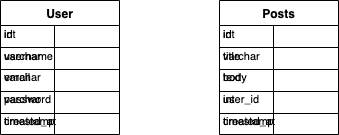

The diagram above was exported from draw.io. Its source (the exported page's mxGraphModel, read from the mxfile embedded in the PNG):
<mxGraphModel>
  <root>
    <mxCell id="0" />
    <mxCell id="1" parent="0" />
    <mxCell id="2" value="User" style="shape=table;startSize=25;container=1;collapsible=0;childLayout=tableLayout;fixedRows=1;rowLines=1;fontStyle=1;align=center;resizeLast=1;" vertex="1" parent="1">
      <mxGeometry x="20" y="20" width="119" height="134" as="geometry" />
    </mxCell>
    <mxCell id="3" style="shape=tableRow;horizontal=0;startSize=0;swimlaneHead=0;swimlaneBody=0;fillColor=none;collapsible=0;dropTarget=0;points=[[0,0.5],[1,0.5]];portConstraint=eastwest;top=0;left=0;right=0;bottom=0;" vertex="1" parent="2">
      <mxGeometry y="22" width="119" height="22" as="geometry" />
    </mxCell>
    <mxCell id="4" value="int" style="shape=partialRectangle;connectable=0;fillColor=none;top=0;left=0;bottom=0;right=0;align=left;spacingLeft=2;overflow=hidden;fontSize=11;" vertex="1" parent="3">
      <mxGeometry width="54" height="22" as="geometry" />
    </mxCell>
    <mxCell id="5" value="id" style="shape=partialRectangle;connectable=0;fillColor=none;top=0;left=0;bottom=0;right=0;align=left;spacingLeft=2;overflow=hidden;fontSize=11;" vertex="1" parent="3">
      <mxGeometry width="65" height="22" as="geometry" />
    </mxCell>
    <mxCell id="6" style="shape=tableRow;horizontal=0;startSize=0;swimlaneHead=0;swimlaneBody=0;fillColor=none;collapsible=0;dropTarget=0;points=[[0,0.5],[1,0.5]];portConstraint=eastwest;top=0;left=0;right=0;bottom=0;" vertex="1" parent="2">
      <mxGeometry y="44" width="119" height="22" as="geometry" />
    </mxCell>
    <mxCell id="7" value="varchar" style="shape=partialRectangle;connectable=0;fillColor=none;top=0;left=0;bottom=0;right=0;align=left;spacingLeft=2;overflow=hidden;fontSize=11;" vertex="1" parent="6">
      <mxGeometry width="54" height="22" as="geometry" />
    </mxCell>
    <mxCell id="8" value="username" style="shape=partialRectangle;connectable=0;fillColor=none;top=0;left=0;bottom=0;right=0;align=left;spacingLeft=2;overflow=hidden;fontSize=11;" vertex="1" parent="6">
      <mxGeometry width="65" height="22" as="geometry" />
    </mxCell>
    <mxCell id="9" style="shape=tableRow;horizontal=0;startSize=0;swimlaneHead=0;swimlaneBody=0;fillColor=none;collapsible=0;dropTarget=0;points=[[0,0.5],[1,0.5]];portConstraint=eastwest;top=0;left=0;right=0;bottom=0;" vertex="1" parent="2">
      <mxGeometry y="65" width="119" height="22" as="geometry" />
    </mxCell>
    <mxCell id="10" value="varchar" style="shape=partialRectangle;connectable=0;fillColor=none;top=0;left=0;bottom=0;right=0;align=left;spacingLeft=2;overflow=hidden;fontSize=11;" vertex="1" parent="9">
      <mxGeometry width="54" height="22" as="geometry" />
    </mxCell>
    <mxCell id="11" value="email" style="shape=partialRectangle;connectable=0;fillColor=none;top=0;left=0;bottom=0;right=0;align=left;spacingLeft=2;overflow=hidden;fontSize=11;" vertex="1" parent="9">
      <mxGeometry width="65" height="22" as="geometry" />
    </mxCell>
    <mxCell id="12" style="shape=tableRow;horizontal=0;startSize=0;swimlaneHead=0;swimlaneBody=0;fillColor=none;collapsible=0;dropTarget=0;points=[[0,0.5],[1,0.5]];portConstraint=eastwest;top=0;left=0;right=0;bottom=0;" vertex="1" parent="2">
      <mxGeometry y="87" width="119" height="22" as="geometry" />
    </mxCell>
    <mxCell id="13" value="varchar" style="shape=partialRectangle;connectable=0;fillColor=none;top=0;left=0;bottom=0;right=0;align=left;spacingLeft=2;overflow=hidden;fontSize=11;" vertex="1" parent="12">
      <mxGeometry width="54" height="22" as="geometry" />
    </mxCell>
    <mxCell id="14" value="password" style="shape=partialRectangle;connectable=0;fillColor=none;top=0;left=0;bottom=0;right=0;align=left;spacingLeft=2;overflow=hidden;fontSize=11;" vertex="1" parent="12">
      <mxGeometry width="65" height="22" as="geometry" />
    </mxCell>
    <mxCell id="15" style="shape=tableRow;horizontal=0;startSize=0;swimlaneHead=0;swimlaneBody=0;fillColor=none;collapsible=0;dropTarget=0;points=[[0,0.5],[1,0.5]];portConstraint=eastwest;top=0;left=0;right=0;bottom=0;" vertex="1" parent="2">
      <mxGeometry y="109" width="119" height="22" as="geometry" />
    </mxCell>
    <mxCell id="16" value="timestamp" style="shape=partialRectangle;connectable=0;fillColor=none;top=0;left=0;bottom=0;right=0;align=left;spacingLeft=2;overflow=hidden;fontSize=11;" vertex="1" parent="15">
      <mxGeometry width="54" height="22" as="geometry" />
    </mxCell>
    <mxCell id="17" value="created_at" style="shape=partialRectangle;connectable=0;fillColor=none;top=0;left=0;bottom=0;right=0;align=left;spacingLeft=2;overflow=hidden;fontSize=11;" vertex="1" parent="15">
      <mxGeometry width="65" height="22" as="geometry" />
    </mxCell>
    <mxCell id="18" value="Posts" style="shape=table;startSize=25;container=1;collapsible=0;childLayout=tableLayout;fixedRows=1;rowLines=1;fontStyle=1;align=center;resizeLast=1;" vertex="1" parent="1">
      <mxGeometry x="239" y="20" width="119" height="134" as="geometry" />
    </mxCell>
    <mxCell id="19" style="shape=tableRow;horizontal=0;startSize=0;swimlaneHead=0;swimlaneBody=0;fillColor=none;collapsible=0;dropTarget=0;points=[[0,0.5],[1,0.5]];portConstraint=eastwest;top=0;left=0;right=0;bottom=0;" vertex="1" parent="18">
      <mxGeometry y="22" width="119" height="22" as="geometry" />
    </mxCell>
    <mxCell id="20" value="int" style="shape=partialRectangle;connectable=0;fillColor=none;top=0;left=0;bottom=0;right=0;align=left;spacingLeft=2;overflow=hidden;fontSize=11;" vertex="1" parent="19">
      <mxGeometry width="54" height="22" as="geometry" />
    </mxCell>
    <mxCell id="21" value="id" style="shape=partialRectangle;connectable=0;fillColor=none;top=0;left=0;bottom=0;right=0;align=left;spacingLeft=2;overflow=hidden;fontSize=11;" vertex="1" parent="19">
      <mxGeometry width="65" height="22" as="geometry" />
    </mxCell>
    <mxCell id="22" style="shape=tableRow;horizontal=0;startSize=0;swimlaneHead=0;swimlaneBody=0;fillColor=none;collapsible=0;dropTarget=0;points=[[0,0.5],[1,0.5]];portConstraint=eastwest;top=0;left=0;right=0;bottom=0;" vertex="1" parent="18">
      <mxGeometry y="44" width="119" height="22" as="geometry" />
    </mxCell>
    <mxCell id="23" value="varchar" style="shape=partialRectangle;connectable=0;fillColor=none;top=0;left=0;bottom=0;right=0;align=left;spacingLeft=2;overflow=hidden;fontSize=11;" vertex="1" parent="22">
      <mxGeometry width="54" height="22" as="geometry" />
    </mxCell>
    <mxCell id="24" value="title" style="shape=partialRectangle;connectable=0;fillColor=none;top=0;left=0;bottom=0;right=0;align=left;spacingLeft=2;overflow=hidden;fontSize=11;" vertex="1" parent="22">
      <mxGeometry width="65" height="22" as="geometry" />
    </mxCell>
    <mxCell id="25" style="shape=tableRow;horizontal=0;startSize=0;swimlaneHead=0;swimlaneBody=0;fillColor=none;collapsible=0;dropTarget=0;points=[[0,0.5],[1,0.5]];portConstraint=eastwest;top=0;left=0;right=0;bottom=0;" vertex="1" parent="18">
      <mxGeometry y="65" width="119" height="22" as="geometry" />
    </mxCell>
    <mxCell id="26" value="text" style="shape=partialRectangle;connectable=0;fillColor=none;top=0;left=0;bottom=0;right=0;align=left;spacingLeft=2;overflow=hidden;fontSize=11;" vertex="1" parent="25">
      <mxGeometry width="54" height="22" as="geometry" />
    </mxCell>
    <mxCell id="27" value="body" style="shape=partialRectangle;connectable=0;fillColor=none;top=0;left=0;bottom=0;right=0;align=left;spacingLeft=2;overflow=hidden;fontSize=11;" vertex="1" parent="25">
      <mxGeometry width="65" height="22" as="geometry" />
    </mxCell>
    <mxCell id="28" style="shape=tableRow;horizontal=0;startSize=0;swimlaneHead=0;swimlaneBody=0;fillColor=none;collapsible=0;dropTarget=0;points=[[0,0.5],[1,0.5]];portConstraint=eastwest;top=0;left=0;right=0;bottom=0;" vertex="1" parent="18">
      <mxGeometry y="87" width="119" height="22" as="geometry" />
    </mxCell>
    <mxCell id="29" value="int" style="shape=partialRectangle;connectable=0;fillColor=none;top=0;left=0;bottom=0;right=0;align=left;spacingLeft=2;overflow=hidden;fontSize=11;" vertex="1" parent="28">
      <mxGeometry width="54" height="22" as="geometry" />
    </mxCell>
    <mxCell id="30" value="user_id" style="shape=partialRectangle;connectable=0;fillColor=none;top=0;left=0;bottom=0;right=0;align=left;spacingLeft=2;overflow=hidden;fontSize=11;" vertex="1" parent="28">
      <mxGeometry width="65" height="22" as="geometry" />
    </mxCell>
    <mxCell id="31" style="shape=tableRow;horizontal=0;startSize=0;swimlaneHead=0;swimlaneBody=0;fillColor=none;collapsible=0;dropTarget=0;points=[[0,0.5],[1,0.5]];portConstraint=eastwest;top=0;left=0;right=0;bottom=0;" vertex="1" parent="18">
      <mxGeometry y="109" width="119" height="22" as="geometry" />
    </mxCell>
    <mxCell id="32" value="timestamp" style="shape=partialRectangle;connectable=0;fillColor=none;top=0;left=0;bottom=0;right=0;align=left;spacingLeft=2;overflow=hidden;fontSize=11;" vertex="1" parent="31">
      <mxGeometry width="54" height="22" as="geometry" />
    </mxCell>
    <mxCell id="33" value="created_at" style="shape=partialRectangle;connectable=0;fillColor=none;top=0;left=0;bottom=0;right=0;align=left;spacingLeft=2;overflow=hidden;fontSize=11;" vertex="1" parent="31">
      <mxGeometry width="65" height="22" as="geometry" />
    </mxCell>
  </root>
</mxGraphModel>